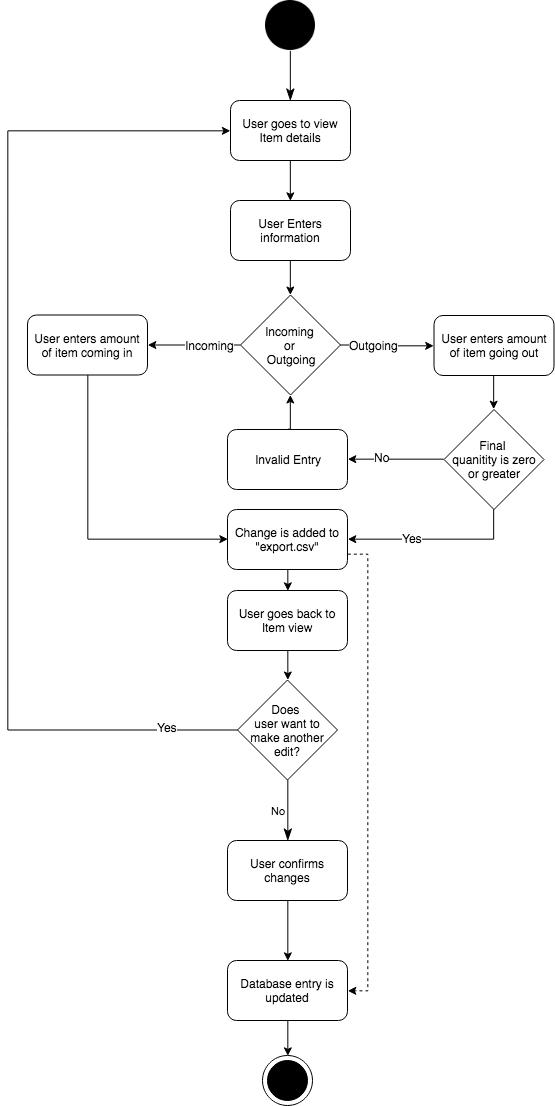

The diagram above was exported from draw.io. Its source (the exported page's mxGraphModel, read from the mxfile embedded in the PNG):
<mxGraphModel dx="-222" dy="503" grid="1" gridSize="10" guides="1" tooltips="1" connect="1" arrows="1" fold="1" page="1" pageScale="1" pageWidth="850" pageHeight="1100" math="0" shadow="0">
  <root>
    <mxCell id="tbCtf36QO_QksfvWsVNF-0" />
    <mxCell id="tbCtf36QO_QksfvWsVNF-1" parent="tbCtf36QO_QksfvWsVNF-0" />
    <mxCell id="tbCtf36QO_QksfvWsVNF-3" style="edgeStyle=orthogonalEdgeStyle;rounded=0;orthogonalLoop=1;jettySize=auto;html=1;exitX=0.5;exitY=1;exitDx=0;exitDy=0;entryX=0.5;entryY=0;entryDx=0;entryDy=0;startArrow=none;startFill=0;endArrow=classic;endFill=1;" edge="1" parent="tbCtf36QO_QksfvWsVNF-1" source="tbCtf36QO_QksfvWsVNF-4" target="tbCtf36QO_QksfvWsVNF-8">
      <mxGeometry relative="1" as="geometry" />
    </mxCell>
    <mxCell id="tbCtf36QO_QksfvWsVNF-4" value="User goes to view Item details" style="rounded=1;whiteSpace=wrap;html=1;fillColor=#FFFFFF;" vertex="1" parent="tbCtf36QO_QksfvWsVNF-1">
      <mxGeometry x="1743" y="520" width="120" height="60" as="geometry" />
    </mxCell>
    <mxCell id="tbCtf36QO_QksfvWsVNF-7" style="edgeStyle=orthogonalEdgeStyle;rounded=0;orthogonalLoop=1;jettySize=auto;html=1;exitX=0.5;exitY=1;exitDx=0;exitDy=0;entryX=0.5;entryY=0;entryDx=0;entryDy=0;startArrow=none;startFill=0;endArrow=classic;endFill=1;" edge="1" parent="tbCtf36QO_QksfvWsVNF-1" source="tbCtf36QO_QksfvWsVNF-8" target="tbCtf36QO_QksfvWsVNF-13">
      <mxGeometry relative="1" as="geometry" />
    </mxCell>
    <mxCell id="tbCtf36QO_QksfvWsVNF-8" value="User Enters information" style="rounded=1;whiteSpace=wrap;html=1;fillColor=#FFFFFF;" vertex="1" parent="tbCtf36QO_QksfvWsVNF-1">
      <mxGeometry x="1743" y="620" width="120" height="60" as="geometry" />
    </mxCell>
    <mxCell id="tbCtf36QO_QksfvWsVNF-9" style="edgeStyle=orthogonalEdgeStyle;rounded=0;orthogonalLoop=1;jettySize=auto;html=1;exitX=0;exitY=0.5;exitDx=0;exitDy=0;entryX=1;entryY=0.5;entryDx=0;entryDy=0;startArrow=none;startFill=0;endArrow=classic;endFill=1;" edge="1" treatAsSingle="0" parent="tbCtf36QO_QksfvWsVNF-1" source="tbCtf36QO_QksfvWsVNF-13" target="tbCtf36QO_QksfvWsVNF-15">
      <mxGeometry relative="1" as="geometry" />
    </mxCell>
    <mxCell id="tbCtf36QO_QksfvWsVNF-10" value="Incoming" style="text;html=1;resizable=0;points=[];align=center;verticalAlign=middle;labelBackgroundColor=#ffffff;" vertex="1" connectable="0" parent="tbCtf36QO_QksfvWsVNF-9">
      <mxGeometry x="0.1875" y="-2" relative="1" as="geometry">
        <mxPoint x="24" y="2.5" as="offset" />
      </mxGeometry>
    </mxCell>
    <mxCell id="tbCtf36QO_QksfvWsVNF-11" style="edgeStyle=orthogonalEdgeStyle;rounded=0;orthogonalLoop=1;jettySize=auto;html=1;exitX=1;exitY=0.5;exitDx=0;exitDy=0;entryX=0;entryY=0.5;entryDx=0;entryDy=0;startArrow=none;startFill=0;endArrow=classic;endFill=1;" edge="1" treatAsSingle="0" parent="tbCtf36QO_QksfvWsVNF-1" source="tbCtf36QO_QksfvWsVNF-13" target="tbCtf36QO_QksfvWsVNF-17">
      <mxGeometry relative="1" as="geometry" />
    </mxCell>
    <mxCell id="tbCtf36QO_QksfvWsVNF-12" value="Outgoing" style="text;html=1;resizable=0;points=[];align=center;verticalAlign=middle;labelBackgroundColor=#ffffff;" vertex="1" connectable="0" parent="tbCtf36QO_QksfvWsVNF-11">
      <mxGeometry x="0.037" y="3" relative="1" as="geometry">
        <mxPoint x="-15.5" y="2" as="offset" />
      </mxGeometry>
    </mxCell>
    <mxCell id="tbCtf36QO_QksfvWsVNF-13" value="Incoming &lt;br&gt;or &lt;br&gt;Outgoing" style="rhombus;whiteSpace=wrap;html=1;fillColor=#FFFFFF;" vertex="1" parent="tbCtf36QO_QksfvWsVNF-1">
      <mxGeometry x="1753" y="714.5" width="100" height="100" as="geometry" />
    </mxCell>
    <mxCell id="tbCtf36QO_QksfvWsVNF-14" style="edgeStyle=orthogonalEdgeStyle;rounded=0;orthogonalLoop=1;jettySize=auto;html=1;exitX=0.5;exitY=1;exitDx=0;exitDy=0;entryX=0;entryY=0.5;entryDx=0;entryDy=0;startArrow=none;startFill=0;endArrow=classic;endFill=1;" edge="1" parent="tbCtf36QO_QksfvWsVNF-1" source="tbCtf36QO_QksfvWsVNF-15" target="tbCtf36QO_QksfvWsVNF-20">
      <mxGeometry relative="1" as="geometry" />
    </mxCell>
    <mxCell id="tbCtf36QO_QksfvWsVNF-15" value="User enters amount of item coming in" style="rounded=1;whiteSpace=wrap;html=1;fillColor=#FFFFFF;" vertex="1" parent="tbCtf36QO_QksfvWsVNF-1">
      <mxGeometry x="1540" y="734.5" width="120" height="60" as="geometry" />
    </mxCell>
    <mxCell id="tbCtf36QO_QksfvWsVNF-16" style="edgeStyle=orthogonalEdgeStyle;rounded=0;orthogonalLoop=1;jettySize=auto;html=1;exitX=0.5;exitY=1;exitDx=0;exitDy=0;startArrow=none;startFill=0;endArrow=classic;endFill=1;entryX=0.5;entryY=0;entryDx=0;entryDy=0;" edge="1" parent="tbCtf36QO_QksfvWsVNF-1" source="tbCtf36QO_QksfvWsVNF-17" target="tbCtf36QO_QksfvWsVNF-27">
      <mxGeometry relative="1" as="geometry">
        <mxPoint x="2006.5" y="839" as="targetPoint" />
      </mxGeometry>
    </mxCell>
    <mxCell id="tbCtf36QO_QksfvWsVNF-17" value="User enters amount of item going out" style="rounded=1;whiteSpace=wrap;html=1;fillColor=#FFFFFF;" vertex="1" parent="tbCtf36QO_QksfvWsVNF-1">
      <mxGeometry x="1946.5" y="735" width="120" height="60" as="geometry" />
    </mxCell>
    <mxCell id="tbCtf36QO_QksfvWsVNF-18" style="edgeStyle=orthogonalEdgeStyle;rounded=0;orthogonalLoop=1;jettySize=auto;html=1;exitX=0.5;exitY=1;exitDx=0;exitDy=0;entryX=0.5;entryY=0;entryDx=0;entryDy=0;startArrow=none;startFill=0;endArrow=classic;endFill=1;" edge="1" parent="tbCtf36QO_QksfvWsVNF-1" source="tbCtf36QO_QksfvWsVNF-20" target="tbCtf36QO_QksfvWsVNF-36">
      <mxGeometry relative="1" as="geometry" />
    </mxCell>
    <mxCell id="tbCtf36QO_QksfvWsVNF-19" style="edgeStyle=orthogonalEdgeStyle;rounded=0;orthogonalLoop=1;jettySize=auto;html=1;exitX=1;exitY=0.75;exitDx=0;exitDy=0;entryX=1;entryY=0.5;entryDx=0;entryDy=0;startArrow=none;startFill=0;endArrow=classic;endFill=1;dashed=1;" edge="1" parent="tbCtf36QO_QksfvWsVNF-1" source="tbCtf36QO_QksfvWsVNF-20" target="tbCtf36QO_QksfvWsVNF-22">
      <mxGeometry relative="1" as="geometry" />
    </mxCell>
    <mxCell id="tbCtf36QO_QksfvWsVNF-20" value="Change is added to &quot;export.csv&quot;" style="rounded=1;whiteSpace=wrap;html=1;fillColor=#FFFFFF;" vertex="1" parent="tbCtf36QO_QksfvWsVNF-1">
      <mxGeometry x="1740" y="929" width="120" height="60" as="geometry" />
    </mxCell>
    <mxCell id="tbCtf36QO_QksfvWsVNF-21" style="edgeStyle=orthogonalEdgeStyle;rounded=0;orthogonalLoop=1;jettySize=auto;html=1;exitX=0.5;exitY=1;exitDx=0;exitDy=0;startArrow=none;startFill=0;endArrow=classic;endFill=1;entryX=0.5;entryY=0;entryDx=0;entryDy=0;entryPerimeter=0;" edge="1" parent="tbCtf36QO_QksfvWsVNF-1" source="tbCtf36QO_QksfvWsVNF-22" target="tbCtf36QO_QksfvWsVNF-39">
      <mxGeometry relative="1" as="geometry">
        <mxPoint x="1797" y="1480" as="targetPoint" />
      </mxGeometry>
    </mxCell>
    <mxCell id="tbCtf36QO_QksfvWsVNF-22" value="Database entry is updated" style="rounded=1;whiteSpace=wrap;html=1;fillColor=#FFFFFF;" vertex="1" parent="tbCtf36QO_QksfvWsVNF-1">
      <mxGeometry x="1740" y="1380" width="120" height="60" as="geometry" />
    </mxCell>
    <mxCell id="tbCtf36QO_QksfvWsVNF-23" style="edgeStyle=orthogonalEdgeStyle;rounded=0;orthogonalLoop=1;jettySize=auto;html=1;exitX=0;exitY=0.5;exitDx=0;exitDy=0;entryX=1;entryY=0.5;entryDx=0;entryDy=0;startArrow=none;startFill=0;endArrow=classic;endFill=1;" edge="1" treatAsSingle="0" parent="tbCtf36QO_QksfvWsVNF-1" source="tbCtf36QO_QksfvWsVNF-27" target="tbCtf36QO_QksfvWsVNF-29">
      <mxGeometry relative="1" as="geometry" />
    </mxCell>
    <mxCell id="tbCtf36QO_QksfvWsVNF-24" value="No" style="text;html=1;resizable=0;points=[];align=center;verticalAlign=middle;labelBackgroundColor=#ffffff;" vertex="1" connectable="0" parent="tbCtf36QO_QksfvWsVNF-23">
      <mxGeometry x="0.3091" y="-2" relative="1" as="geometry">
        <mxPoint as="offset" />
      </mxGeometry>
    </mxCell>
    <mxCell id="tbCtf36QO_QksfvWsVNF-25" style="edgeStyle=orthogonalEdgeStyle;rounded=0;orthogonalLoop=1;jettySize=auto;html=1;exitX=0.5;exitY=1;exitDx=0;exitDy=0;entryX=1;entryY=0.5;entryDx=0;entryDy=0;startArrow=none;startFill=0;endArrow=classic;endFill=1;" edge="1" treatAsSingle="0" parent="tbCtf36QO_QksfvWsVNF-1" source="tbCtf36QO_QksfvWsVNF-27" target="tbCtf36QO_QksfvWsVNF-20">
      <mxGeometry relative="1" as="geometry" />
    </mxCell>
    <mxCell id="tbCtf36QO_QksfvWsVNF-26" value="Yes" style="text;html=1;resizable=0;points=[];align=center;verticalAlign=middle;labelBackgroundColor=#ffffff;" vertex="1" connectable="0" parent="tbCtf36QO_QksfvWsVNF-25">
      <mxGeometry x="0.2667" y="-1" relative="1" as="geometry">
        <mxPoint as="offset" />
      </mxGeometry>
    </mxCell>
    <mxCell id="tbCtf36QO_QksfvWsVNF-27" value="Final &lt;br&gt;quanitity is zero or greater" style="rhombus;whiteSpace=wrap;html=1;fillColor=#FFFFFF;" vertex="1" parent="tbCtf36QO_QksfvWsVNF-1">
      <mxGeometry x="1956.5" y="829" width="100" height="100" as="geometry" />
    </mxCell>
    <mxCell id="tbCtf36QO_QksfvWsVNF-28" style="edgeStyle=orthogonalEdgeStyle;rounded=0;orthogonalLoop=1;jettySize=auto;html=1;exitX=0.5;exitY=0;exitDx=0;exitDy=0;entryX=0.5;entryY=1;entryDx=0;entryDy=0;startArrow=none;startFill=0;endArrow=classic;endFill=1;" edge="1" parent="tbCtf36QO_QksfvWsVNF-1" source="tbCtf36QO_QksfvWsVNF-29" target="tbCtf36QO_QksfvWsVNF-13">
      <mxGeometry relative="1" as="geometry" />
    </mxCell>
    <mxCell id="tbCtf36QO_QksfvWsVNF-29" value="Invalid Entry" style="rounded=1;whiteSpace=wrap;html=1;fillColor=#FFFFFF;" vertex="1" parent="tbCtf36QO_QksfvWsVNF-1">
      <mxGeometry x="1740" y="849" width="120" height="60" as="geometry" />
    </mxCell>
    <mxCell id="tbCtf36QO_QksfvWsVNF-30" style="edgeStyle=orthogonalEdgeStyle;rounded=0;orthogonalLoop=1;jettySize=auto;html=1;exitX=0;exitY=0.5;exitDx=0;exitDy=0;startArrow=none;startFill=0;endArrow=classic;endFill=1;entryX=0;entryY=0.5;entryDx=0;entryDy=0;" edge="1" treatAsSingle="0" parent="tbCtf36QO_QksfvWsVNF-1" source="tbCtf36QO_QksfvWsVNF-34" target="tbCtf36QO_QksfvWsVNF-4">
      <mxGeometry relative="1" as="geometry">
        <Array as="points">
          <mxPoint x="1520" y="1150" />
          <mxPoint x="1520" y="550" />
        </Array>
        <mxPoint x="1690" y="530" as="targetPoint" />
      </mxGeometry>
    </mxCell>
    <mxCell id="tbCtf36QO_QksfvWsVNF-31" value="Yes" style="text;html=1;resizable=0;points=[];align=center;verticalAlign=middle;labelBackgroundColor=#ffffff;" vertex="1" connectable="0" parent="tbCtf36QO_QksfvWsVNF-30">
      <mxGeometry x="-0.8653" y="-3" relative="1" as="geometry">
        <mxPoint as="offset" />
      </mxGeometry>
    </mxCell>
    <mxCell id="ZCEI74o5Bln1RyPdrFd0-2" value="No" style="edgeStyle=none;rounded=0;orthogonalLoop=1;jettySize=auto;html=1;exitX=0.5;exitY=1;exitDx=0;exitDy=0;entryX=0.5;entryY=0;entryDx=0;entryDy=0;endArrow=classicThin;endFill=1;endSize=10;align=right;" edge="1" parent="tbCtf36QO_QksfvWsVNF-1" source="tbCtf36QO_QksfvWsVNF-34" target="tbCtf36QO_QksfvWsVNF-38">
      <mxGeometry relative="1" as="geometry" />
    </mxCell>
    <mxCell id="tbCtf36QO_QksfvWsVNF-34" value="Does &lt;br&gt;user want to make another edit?" style="rhombus;whiteSpace=wrap;html=1;fillColor=#FFFFFF;" vertex="1" parent="tbCtf36QO_QksfvWsVNF-1">
      <mxGeometry x="1750" y="1099.5" width="100" height="100" as="geometry" />
    </mxCell>
    <mxCell id="tbCtf36QO_QksfvWsVNF-35" style="edgeStyle=orthogonalEdgeStyle;rounded=0;orthogonalLoop=1;jettySize=auto;html=1;exitX=0.5;exitY=1;exitDx=0;exitDy=0;entryX=0.5;entryY=0;entryDx=0;entryDy=0;startArrow=none;startFill=0;endArrow=classic;endFill=1;" edge="1" parent="tbCtf36QO_QksfvWsVNF-1" source="tbCtf36QO_QksfvWsVNF-36" target="tbCtf36QO_QksfvWsVNF-34">
      <mxGeometry relative="1" as="geometry" />
    </mxCell>
    <mxCell id="tbCtf36QO_QksfvWsVNF-36" value="User goes back to Item view" style="rounded=1;whiteSpace=wrap;html=1;fillColor=#FFFFFF;" vertex="1" parent="tbCtf36QO_QksfvWsVNF-1">
      <mxGeometry x="1740" y="1010" width="120" height="60" as="geometry" />
    </mxCell>
    <mxCell id="tbCtf36QO_QksfvWsVNF-37" style="edgeStyle=orthogonalEdgeStyle;rounded=0;orthogonalLoop=1;jettySize=auto;html=1;exitX=0.5;exitY=1;exitDx=0;exitDy=0;entryX=0.5;entryY=0;entryDx=0;entryDy=0;startArrow=none;startFill=0;endArrow=classic;endFill=1;" edge="1" parent="tbCtf36QO_QksfvWsVNF-1" source="tbCtf36QO_QksfvWsVNF-38" target="tbCtf36QO_QksfvWsVNF-22">
      <mxGeometry relative="1" as="geometry" />
    </mxCell>
    <mxCell id="tbCtf36QO_QksfvWsVNF-38" value="User confirms changes" style="rounded=1;whiteSpace=wrap;html=1;fillColor=#FFFFFF;" vertex="1" parent="tbCtf36QO_QksfvWsVNF-1">
      <mxGeometry x="1740" y="1260" width="120" height="60" as="geometry" />
    </mxCell>
    <mxCell id="tbCtf36QO_QksfvWsVNF-39" style="vsdxID=17;fillColor=#000000;gradientColor=none;shape=stencil(xVPbCsMgDP0aHwWn9GHPXfcfstpW5mqJbm3/vkpkF+kGG4y+JTkn8SQHiShdJwdFOHMe7FmNuvYdEQfCue47BdqHiIiKiLKxoFqw177GfJCRGaOLvcUJE/btWGzhbMa0wPSIVAmnAEGi8kSF+TVP8H51EpuonLSjYL302vYIJsxIaBUNr9DGyDYJQsiNSg1P5d91rW/4F10heNy50cagTXf8nQlfeFBkuxbZrpuZ8FnYRh5k9w9B/i9CCf+UqBY=);strokeColor=#000000;labelBackgroundColor=none;rounded=0;html=1;whiteSpace=wrap;" vertex="1" parent="tbCtf36QO_QksfvWsVNF-1">
      <mxGeometry x="1775" y="1475" width="50" height="50" as="geometry" />
    </mxCell>
    <mxCell id="ZCEI74o5Bln1RyPdrFd0-1" style="edgeStyle=none;rounded=0;orthogonalLoop=1;jettySize=auto;html=1;exitX=0.5;exitY=1;exitDx=0;exitDy=0;entryX=0.5;entryY=0;entryDx=0;entryDy=0;endArrow=classicThin;endFill=1;endSize=10;" edge="1" parent="tbCtf36QO_QksfvWsVNF-1" source="ZCEI74o5Bln1RyPdrFd0-0" target="tbCtf36QO_QksfvWsVNF-4">
      <mxGeometry relative="1" as="geometry" />
    </mxCell>
    <mxCell id="ZCEI74o5Bln1RyPdrFd0-0" value="" style="shape=image;html=1;verticalAlign=top;verticalLabelPosition=bottom;labelBackgroundColor=#ffffff;imageAspect=0;aspect=fixed;image=https://cdn4.iconfinder.com/data/icons/essential-app-2/16/record-round-circle-dot-128.png" vertex="1" parent="tbCtf36QO_QksfvWsVNF-1">
      <mxGeometry x="1778" y="420" width="50" height="50" as="geometry" />
    </mxCell>
  </root>
</mxGraphModel>